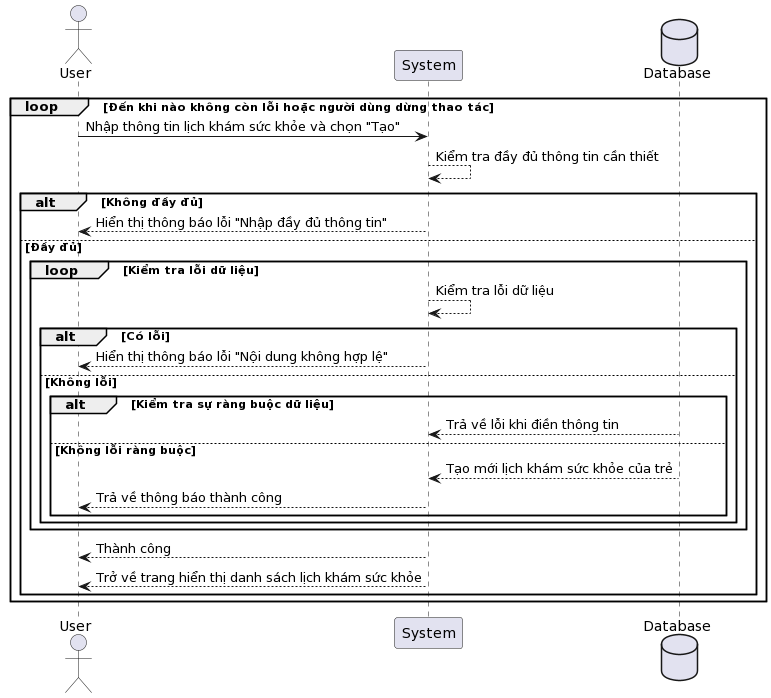

The diagram above was rendered by PlantUML. Its source (embedded in the PNG):
@startuml
actor User
participant "System" as System
database Database
loop Đến khi nào không còn lỗi hoặc người dùng dừng thao tác
User -> System: Nhập thông tin lịch khám sức khỏe và chọn "Tạo"

System --> System: Kiểm tra đầy đủ thông tin cần thiết
alt Không đầy đủ
    System --> User: Hiển thị thông báo lỗi "Nhập đầy đủ thông tin"
else Đầy đủ
    loop Kiểm tra lỗi dữ liệu
        System --> System: Kiểm tra lỗi dữ liệu
        alt Có lỗi
            System --> User: Hiển thị thông báo lỗi "Nội dung không hợp lệ"
        else Không lỗi
            alt Kiểm tra sự ràng buộc dữ liệu
                Database --> System: Trả về lỗi khi điền thông tin
            else Không lỗi ràng buộc
                Database --> System: Tạo mới lịch khám sức khỏe của trẻ
                System --> User: Trả về thông báo thành công
            end
        end
    end
    System --> User: Thành công
    System --> User: Trở về trang hiển thị danh sách lịch khám sức khỏe
end
end
@enduml